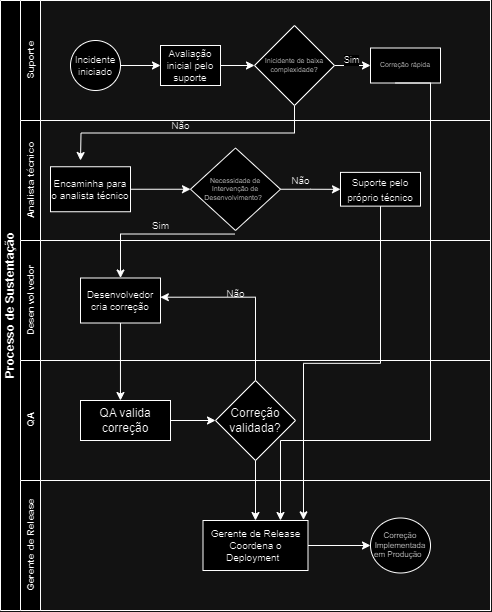

The diagram above was exported from draw.io. Its source (the exported page's mxGraphModel, read from the mxfile embedded in the PNG):
<mxGraphModel dx="1361" dy="600" grid="1" gridSize="10" guides="1" tooltips="1" connect="1" arrows="1" fold="1" page="1" pageScale="1" pageWidth="827" pageHeight="1169" math="0" shadow="0">
  <root>
    <mxCell id="0" />
    <mxCell id="1" parent="0" />
    <mxCell id="dNxyNK7c78bLwvsdeMH5-19" value="Processo de Sustentação" style="swimlane;html=1;childLayout=stackLayout;resizeParent=1;resizeParentMax=0;horizontal=0;startSize=20;horizontalStack=0;" parent="1" vertex="1">
      <mxGeometry x="120" y="120" width="490" height="610" as="geometry" />
    </mxCell>
    <mxCell id="kbcVsStonSDdxgW4-lAh-29" style="swimlane;html=1;startSize=20;horizontal=0;" parent="dNxyNK7c78bLwvsdeMH5-19" vertex="1">
      <mxGeometry x="20" width="470" height="120" as="geometry" />
    </mxCell>
    <mxCell id="kbcVsStonSDdxgW4-lAh-11" value="&lt;font style=&quot;font-size: 10px;&quot;&gt;Analista técnico&lt;/font&gt;" style="swimlane;html=1;startSize=20;horizontal=0;" parent="dNxyNK7c78bLwvsdeMH5-19" vertex="1">
      <mxGeometry x="20" y="120" width="470" height="120" as="geometry" />
    </mxCell>
    <mxCell id="kbcVsStonSDdxgW4-lAh-32" style="edgeStyle=orthogonalEdgeStyle;rounded=0;orthogonalLoop=1;jettySize=auto;html=1;entryX=0;entryY=0.5;entryDx=0;entryDy=0;" parent="kbcVsStonSDdxgW4-lAh-11" source="kbcVsStonSDdxgW4-lAh-19" target="kbcVsStonSDdxgW4-lAh-22" edge="1">
      <mxGeometry relative="1" as="geometry" />
    </mxCell>
    <mxCell id="kbcVsStonSDdxgW4-lAh-19" value="Encaminha para o analista técnico" style="rounded=0;whiteSpace=wrap;html=1;fontSize=10;" parent="kbcVsStonSDdxgW4-lAh-11" vertex="1">
      <mxGeometry x="30" y="46.25" width="80" height="45" as="geometry" />
    </mxCell>
    <mxCell id="kbcVsStonSDdxgW4-lAh-30" style="edgeStyle=orthogonalEdgeStyle;rounded=0;orthogonalLoop=1;jettySize=auto;html=1;" parent="kbcVsStonSDdxgW4-lAh-11" source="kbcVsStonSDdxgW4-lAh-22" target="kbcVsStonSDdxgW4-lAh-24" edge="1">
      <mxGeometry relative="1" as="geometry" />
    </mxCell>
    <mxCell id="kbcVsStonSDdxgW4-lAh-22" value="Necessidade de Intervenção de Desenvolvimento?&amp;nbsp;&amp;nbsp;" style="rhombus;whiteSpace=wrap;html=1;fontSize=7;" parent="kbcVsStonSDdxgW4-lAh-11" vertex="1">
      <mxGeometry x="170" y="27.5" width="90" height="82.5" as="geometry" />
    </mxCell>
    <mxCell id="kbcVsStonSDdxgW4-lAh-24" value="&lt;font style=&quot;font-size: 10px;&quot;&gt;Suporte pelo próprio técnico&lt;/font&gt;" style="rounded=0;whiteSpace=wrap;html=1;" parent="kbcVsStonSDdxgW4-lAh-11" vertex="1">
      <mxGeometry x="320" y="51.879999999999995" width="80" height="33.75" as="geometry" />
    </mxCell>
    <mxCell id="kbcVsStonSDdxgW4-lAh-20" value="Não" style="text;html=1;align=center;verticalAlign=middle;resizable=0;points=[];autosize=1;strokeColor=none;fillColor=none;fontSize=10;" parent="kbcVsStonSDdxgW4-lAh-11" vertex="1">
      <mxGeometry x="140" y="-10" width="40" height="30" as="geometry" />
    </mxCell>
    <mxCell id="kbcVsStonSDdxgW4-lAh-26" value="Não" style="text;html=1;align=center;verticalAlign=middle;resizable=0;points=[];autosize=1;strokeColor=none;fillColor=none;fontSize=10;" parent="kbcVsStonSDdxgW4-lAh-11" vertex="1">
      <mxGeometry x="260" y="45" width="40" height="30" as="geometry" />
    </mxCell>
    <mxCell id="kbcVsStonSDdxgW4-lAh-34" value="Sim" style="text;html=1;align=center;verticalAlign=middle;resizable=0;points=[];autosize=1;strokeColor=none;fillColor=none;fontSize=10;" parent="kbcVsStonSDdxgW4-lAh-11" vertex="1">
      <mxGeometry x="120" y="90" width="40" height="30" as="geometry" />
    </mxCell>
    <mxCell id="dNxyNK7c78bLwvsdeMH5-20" value="&lt;font style=&quot;font-size: 10px;&quot;&gt;Desenvolvedor&lt;/font&gt;" style="swimlane;html=1;startSize=20;horizontal=0;" parent="dNxyNK7c78bLwvsdeMH5-19" vertex="1">
      <mxGeometry x="20" y="240" width="470" height="120" as="geometry" />
    </mxCell>
    <mxCell id="kbcVsStonSDdxgW4-lAh-28" value="Desenvolvedor cria correção" style="rounded=0;whiteSpace=wrap;html=1;fontSize=10;" parent="dNxyNK7c78bLwvsdeMH5-20" vertex="1">
      <mxGeometry x="60" y="37.5" width="80" height="45" as="geometry" />
    </mxCell>
    <mxCell id="kbcVsStonSDdxgW4-lAh-40" value="Não" style="text;html=1;align=center;verticalAlign=middle;resizable=0;points=[];autosize=1;strokeColor=none;fillColor=none;fontSize=10;" parent="dNxyNK7c78bLwvsdeMH5-20" vertex="1">
      <mxGeometry x="195" y="37.5" width="40" height="30" as="geometry" />
    </mxCell>
    <mxCell id="dNxyNK7c78bLwvsdeMH5-21" value="&lt;font style=&quot;font-size: 10px;&quot;&gt;QA&lt;/font&gt;" style="swimlane;html=1;startSize=20;horizontal=0;" parent="dNxyNK7c78bLwvsdeMH5-19" vertex="1">
      <mxGeometry x="20" y="360" width="470" height="120" as="geometry" />
    </mxCell>
    <mxCell id="kbcVsStonSDdxgW4-lAh-38" value="" style="edgeStyle=orthogonalEdgeStyle;rounded=0;orthogonalLoop=1;jettySize=auto;html=1;" parent="dNxyNK7c78bLwvsdeMH5-21" source="kbcVsStonSDdxgW4-lAh-36" target="kbcVsStonSDdxgW4-lAh-37" edge="1">
      <mxGeometry relative="1" as="geometry" />
    </mxCell>
    <mxCell id="kbcVsStonSDdxgW4-lAh-36" value="QA valida correção" style="rounded=0;whiteSpace=wrap;html=1;" parent="dNxyNK7c78bLwvsdeMH5-21" vertex="1">
      <mxGeometry x="60" y="40" width="90" height="40" as="geometry" />
    </mxCell>
    <mxCell id="kbcVsStonSDdxgW4-lAh-37" value="Correção validada?" style="rhombus;whiteSpace=wrap;html=1;rounded=0;" parent="dNxyNK7c78bLwvsdeMH5-21" vertex="1">
      <mxGeometry x="195" y="20" width="80" height="80" as="geometry" />
    </mxCell>
    <mxCell id="dNxyNK7c78bLwvsdeMH5-22" value="&lt;font style=&quot;font-size: 10px;&quot;&gt;Gerente de Release&lt;/font&gt;" style="swimlane;html=1;startSize=20;horizontal=0;" parent="dNxyNK7c78bLwvsdeMH5-19" vertex="1">
      <mxGeometry x="20" y="480" width="470" height="130" as="geometry" />
    </mxCell>
    <mxCell id="kbcVsStonSDdxgW4-lAh-45" value="" style="edgeStyle=orthogonalEdgeStyle;rounded=0;orthogonalLoop=1;jettySize=auto;html=1;" parent="dNxyNK7c78bLwvsdeMH5-22" source="kbcVsStonSDdxgW4-lAh-42" target="kbcVsStonSDdxgW4-lAh-44" edge="1">
      <mxGeometry relative="1" as="geometry" />
    </mxCell>
    <mxCell id="kbcVsStonSDdxgW4-lAh-42" value="Gerente de Release Coordena o Deployment&amp;nbsp;&amp;nbsp;" style="whiteSpace=wrap;html=1;rounded=0;fontSize=10;" parent="dNxyNK7c78bLwvsdeMH5-22" vertex="1">
      <mxGeometry x="182.5" y="40" width="105" height="50" as="geometry" />
    </mxCell>
    <mxCell id="kbcVsStonSDdxgW4-lAh-44" value="Correção Implementada em Produção&amp;nbsp;&amp;nbsp;" style="ellipse;whiteSpace=wrap;html=1;fontSize=8;rounded=0;" parent="dNxyNK7c78bLwvsdeMH5-22" vertex="1">
      <mxGeometry x="350" y="37.5" width="60" height="55" as="geometry" />
    </mxCell>
    <mxCell id="kbcVsStonSDdxgW4-lAh-33" style="edgeStyle=orthogonalEdgeStyle;rounded=0;orthogonalLoop=1;jettySize=auto;html=1;entryX=0.5;entryY=0;entryDx=0;entryDy=0;exitX=0.494;exitY=1.043;exitDx=0;exitDy=0;exitPerimeter=0;" parent="dNxyNK7c78bLwvsdeMH5-19" source="kbcVsStonSDdxgW4-lAh-22" target="kbcVsStonSDdxgW4-lAh-28" edge="1">
      <mxGeometry relative="1" as="geometry" />
    </mxCell>
    <mxCell id="kbcVsStonSDdxgW4-lAh-35" style="edgeStyle=orthogonalEdgeStyle;rounded=0;orthogonalLoop=1;jettySize=auto;html=1;entryX=0.444;entryY=0;entryDx=0;entryDy=0;entryPerimeter=0;" parent="dNxyNK7c78bLwvsdeMH5-19" source="kbcVsStonSDdxgW4-lAh-28" target="kbcVsStonSDdxgW4-lAh-36" edge="1">
      <mxGeometry relative="1" as="geometry">
        <mxPoint x="120" y="390" as="targetPoint" />
      </mxGeometry>
    </mxCell>
    <mxCell id="kbcVsStonSDdxgW4-lAh-39" style="edgeStyle=orthogonalEdgeStyle;rounded=0;orthogonalLoop=1;jettySize=auto;html=1;entryX=0.998;entryY=0.427;entryDx=0;entryDy=0;entryPerimeter=0;exitX=0.5;exitY=0;exitDx=0;exitDy=0;" parent="dNxyNK7c78bLwvsdeMH5-19" source="kbcVsStonSDdxgW4-lAh-37" target="kbcVsStonSDdxgW4-lAh-28" edge="1">
      <mxGeometry relative="1" as="geometry" />
    </mxCell>
    <mxCell id="kbcVsStonSDdxgW4-lAh-43" value="" style="edgeStyle=orthogonalEdgeStyle;rounded=0;orthogonalLoop=1;jettySize=auto;html=1;" parent="dNxyNK7c78bLwvsdeMH5-19" source="kbcVsStonSDdxgW4-lAh-37" target="kbcVsStonSDdxgW4-lAh-42" edge="1">
      <mxGeometry relative="1" as="geometry" />
    </mxCell>
    <mxCell id="kbcVsStonSDdxgW4-lAh-46" style="edgeStyle=orthogonalEdgeStyle;rounded=0;orthogonalLoop=1;jettySize=auto;html=1;entryX=0.957;entryY=-0.013;entryDx=0;entryDy=0;exitX=0.5;exitY=1;exitDx=0;exitDy=0;entryPerimeter=0;" parent="dNxyNK7c78bLwvsdeMH5-19" source="kbcVsStonSDdxgW4-lAh-24" target="kbcVsStonSDdxgW4-lAh-42" edge="1">
      <mxGeometry relative="1" as="geometry" />
    </mxCell>
    <mxCell id="kbcVsStonSDdxgW4-lAh-12" value="&lt;font style=&quot;font-size: 10px;&quot;&gt;Suporte&lt;/font&gt;" style="swimlane;html=1;startSize=20;horizontal=0;" parent="1" vertex="1">
      <mxGeometry x="140" y="120" width="470" height="120" as="geometry" />
    </mxCell>
    <mxCell id="dNxyNK7c78bLwvsdeMH5-23" value="&lt;font style=&quot;font-size: 10px;&quot;&gt;Incidente iniciado&lt;/font&gt;" style="ellipse;whiteSpace=wrap;html=1;fontSize=10;" parent="kbcVsStonSDdxgW4-lAh-12" vertex="1">
      <mxGeometry x="50" y="40" width="50" height="50" as="geometry" />
    </mxCell>
    <mxCell id="kbcVsStonSDdxgW4-lAh-14" value="" style="edgeStyle=orthogonalEdgeStyle;rounded=0;orthogonalLoop=1;jettySize=auto;html=1;" parent="kbcVsStonSDdxgW4-lAh-12" source="dNxyNK7c78bLwvsdeMH5-24" target="kbcVsStonSDdxgW4-lAh-13" edge="1">
      <mxGeometry relative="1" as="geometry" />
    </mxCell>
    <mxCell id="dNxyNK7c78bLwvsdeMH5-24" value="&lt;font style=&quot;font-size: 10px;&quot;&gt;Avaliação inicial pelo suporte&lt;/font&gt;" style="rounded=0;whiteSpace=wrap;html=1;fontFamily=Helvetica;fontSize=10;fontColor=#000000;align=center;" parent="kbcVsStonSDdxgW4-lAh-12" vertex="1">
      <mxGeometry x="140" y="45" width="60" height="40" as="geometry" />
    </mxCell>
    <mxCell id="dNxyNK7c78bLwvsdeMH5-25" value="" style="edgeStyle=orthogonalEdgeStyle;rounded=0;orthogonalLoop=1;jettySize=auto;html=1;" parent="kbcVsStonSDdxgW4-lAh-12" source="dNxyNK7c78bLwvsdeMH5-23" target="dNxyNK7c78bLwvsdeMH5-24" edge="1">
      <mxGeometry relative="1" as="geometry" />
    </mxCell>
    <mxCell id="kbcVsStonSDdxgW4-lAh-16" value="" style="edgeStyle=orthogonalEdgeStyle;rounded=0;orthogonalLoop=1;jettySize=auto;html=1;" parent="kbcVsStonSDdxgW4-lAh-12" source="kbcVsStonSDdxgW4-lAh-13" target="kbcVsStonSDdxgW4-lAh-15" edge="1">
      <mxGeometry relative="1" as="geometry" />
    </mxCell>
    <mxCell id="kbcVsStonSDdxgW4-lAh-17" value="Sim" style="edgeLabel;html=1;align=center;verticalAlign=middle;resizable=0;points=[];fontSize=9;" parent="kbcVsStonSDdxgW4-lAh-16" connectable="0" vertex="1">
      <mxGeometry x="-0.6162" y="3" relative="1" as="geometry">
        <mxPoint x="8" y="-2" as="offset" />
      </mxGeometry>
    </mxCell>
    <mxCell id="kbcVsStonSDdxgW4-lAh-18" style="edgeStyle=orthogonalEdgeStyle;rounded=0;orthogonalLoop=1;jettySize=auto;html=1;exitX=0.5;exitY=1;exitDx=0;exitDy=0;" parent="kbcVsStonSDdxgW4-lAh-12" source="kbcVsStonSDdxgW4-lAh-13" edge="1">
      <mxGeometry relative="1" as="geometry">
        <mxPoint x="60" y="160" as="targetPoint" />
      </mxGeometry>
    </mxCell>
    <mxCell id="kbcVsStonSDdxgW4-lAh-13" value="Inicidente de baixa complexidade?" style="rhombus;whiteSpace=wrap;html=1;fontColor=#000000;rounded=0;fontSize=7;" parent="kbcVsStonSDdxgW4-lAh-12" vertex="1">
      <mxGeometry x="234" y="25" width="80" height="80" as="geometry" />
    </mxCell>
    <mxCell id="kbcVsStonSDdxgW4-lAh-15" value="Correção rápida" style="whiteSpace=wrap;html=1;fontSize=7;fontColor=#000000;rounded=0;" parent="kbcVsStonSDdxgW4-lAh-12" vertex="1">
      <mxGeometry x="350" y="47.5" width="70" height="35" as="geometry" />
    </mxCell>
    <mxCell id="kbcVsStonSDdxgW4-lAh-47" style="edgeStyle=orthogonalEdgeStyle;rounded=0;orthogonalLoop=1;jettySize=auto;html=1;entryX=0.833;entryY=0;entryDx=0;entryDy=0;entryPerimeter=0;exitX=0.5;exitY=1;exitDx=0;exitDy=0;" parent="kbcVsStonSDdxgW4-lAh-12" edge="1">
      <mxGeometry relative="1" as="geometry">
        <mxPoint x="375.03999999999996" y="82.5" as="sourcePoint" />
        <mxPoint x="260.00499999999994" y="520" as="targetPoint" />
        <Array as="points">
          <mxPoint x="410.03999999999996" y="83" />
          <mxPoint x="410.03999999999996" y="440" />
          <mxPoint x="260.04" y="440" />
        </Array>
      </mxGeometry>
    </mxCell>
  </root>
</mxGraphModel>